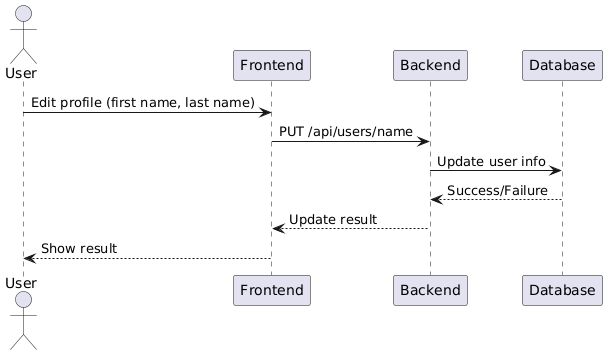

The diagram above was rendered by PlantUML. Its source (embedded in the PNG):
@startuml
actor User
participant Frontend
participant Backend
participant Database

User -> Frontend: Edit profile (first name, last name)
Frontend -> Backend: PUT /api/users/name
Backend -> Database: Update user info
Database --> Backend: Success/Failure
Backend --> Frontend: Update result
Frontend --> User: Show result
@enduml